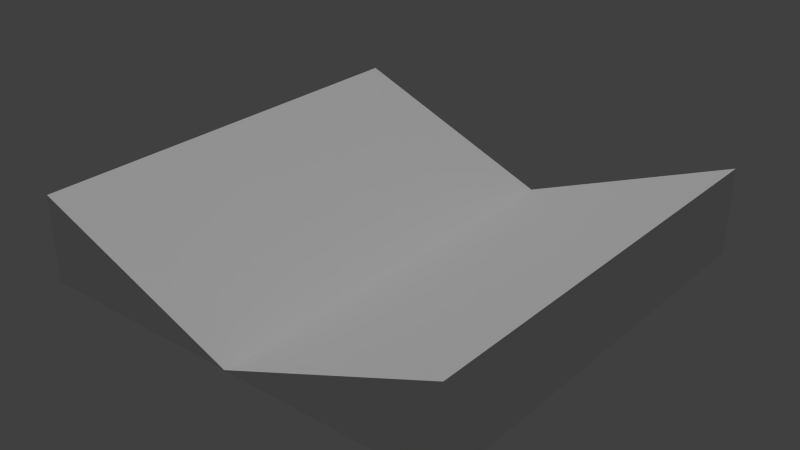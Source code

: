 # Source: GroundTile5x5Straight.blend  (saved by Blender 2.76.0; exported with 4.5.12 LTS)
import bpy
from mathutils import Matrix  # noqa: F401  (used for matrix-valued properties, if any)

bpy.ops.wm.read_factory_settings(use_empty=True)
scene = bpy.context.scene
scene.name = 'Scene'

# ---- collections
col_collection_1 = bpy.data.collections.new('Collection 1'); scene.collection.children.link(col_collection_1)

# ---- materials (node trees are filled in below, after node groups)
mat_material = bpy.data.materials.new('Material')
mat_material.alpha_threshold = 0.0
mat_material.use_transparent_shadow = False
mat_material.roughness = 0.5
mat_material.line_color = (0.0, 0.0, 0.0, 1.0)

# ---- material node trees

# ---- world
world_world = bpy.data.worlds.new('World'); scene.world = world_world
world_world.color = (0.05088, 0.05088, 0.05088)
world_world.use_sun_shadow = False
world_world.sun_shadow_jitter_overblur = 0.0
world_world.cycles.sampling_method = 'MANUAL'
world_world.cycles.sample_map_resolution = 256

# ---- lights
light_hemi = bpy.data.lights.new('Hemi', 'SUN')
light_hemi.transmission_factor = 0.0
light_hemi.angle = 0.1993
light_hemi.energy = 1.0
light_hemi.shadow_buffer_clip_start = 0.5
light_hemi.shadow_soft_size = 0.1
light_hemi.shadow_cascade_max_distance = 1000.0
light_hemi.cycles.use_multiple_importance_sampling = False

# ---- meshes
me_cube = bpy.data.meshes.new('Cube')
me_cube.from_pydata([(5.0, 5.0, 1.0), (5.0, 5.0, -1.0), (5.0, -5.0, 1.0), (5.0, -5.0, -1.0), (-5.0, 5.0, 1.0), (-5.0, 5.0, -1.0), (-5.0, -5.0, 1.0), (-5.0, -5.0, -1.0), (0.0, -5.0, -1.0), (5.0, 0.0, 1.0), (0.0, 5.0, -1.0), (-5.0, 0.0, 1.0), (0.0, 0.0, -1.0)], [], [(7, 5, 1, 3), (6, 11, 4, 5, 7), (12, 10, 4, 11), (0, 9, 2, 3, 1), (4, 10, 0, 1, 5), (2, 8, 6, 7, 3), (8, 12, 11, 6), (2, 9, 12, 8), (9, 0, 10, 12)])
_uv = me_cube.uv_layers.new(name='UVMap')
_uv.uv.foreach_set('vector', [5.298e-08, 1.0, 0.0, 0.5, 0.5556, 0.5, 0.5556, 1.0, 0.8889, 0.5, 0.8889, 0.25, 0.8889, 0.0, 1.0, 0.0, 1.0, 0.5, 0.2778, 0.25, 0.2778, 0.5, 5.298e-08, 0.5, 2.649e-08, 0.25, 0.5556, 0.5, 0.5556, 0.25, 0.5556, 4.768e-08, 0.6667, 0.0, 0.6667, 0.5, 0.6667, 0.5, 0.6667, 0.25, 0.6667, 0.0, 0.7778, 0.0, 0.7778, 0.5, 0.8889, 0.0, 0.8889, 0.25, 0.8889, 0.5, 0.7778, 0.5, 0.7778, 0.0, 0.2778, 2.384e-08, 0.2778, 0.25, 2.649e-08, 0.25, 0.0, 4.768e-08, 0.5556, 0.0, 0.5556, 0.25, 0.2778, 0.25, 0.2778, 2.384e-08, 0.5556, 0.25, 0.5556, 0.5, 0.2778, 0.5, 0.2778, 0.25])
me_cube.materials.append(mat_material)
me_cube.use_remesh_preserve_volume = False
me_cube.use_remesh_preserve_attributes = False
me_cube.use_mirror_vertex_groups = False
me_cube.update()

# ---- objects
ob_hemi = bpy.data.objects.new('Hemi', light_hemi)
ob_cube = bpy.data.objects.new('Cube', me_cube)

# ---- transforms, parenting, visibility, modifiers, constraints
ob_hemi.location = (3.544, 2.238, 7.212)
ob_hemi.lineart.crease_threshold = 0.0
ob_cube.location = (0.0, 0.0, 0.0)
ob_cube.lock_rotations_4d = False
ob_cube.empty_display_type = 'ARROWS'
ob_cube.lineart.crease_threshold = 0.0

# ---- collection membership
col_collection_1.objects.link(ob_hemi)
col_collection_1.objects.link(ob_cube)

# ---- scene / render settings (as saved in the file)
scene.frame_start = 1; scene.frame_end = 250; scene.frame_set(1)
scene.render.engine = 'BLENDER_EEVEE_NEXT'
scene.render.resolution_percentage = 50
scene.render.dither_intensity = 0.0
scene.cycles.use_denoising = False
scene.cycles.samples = 10
scene.cycles.sampling_pattern = 'TABULATED_SOBOL'
scene.cycles.light_sampling_threshold = 0.0
scene.cycles.use_adaptive_sampling = False
scene.cycles.use_light_tree = False
scene.cycles.blur_glossy = 0.0
scene.cycles.pixel_filter_type = 'GAUSSIAN'
scene.cycles.sample_clamp_indirect = 0.0
scene.view_settings.view_transform = 'Standard'
bpy.context.view_layer.update()

# ---- added for rendering (the .blend has no active camera): camera
cam_auto = bpy.data.cameras.new('AutoCamera')
cam_auto.lens = 50.0
cam_auto.sensor_width = 36.0
cam_auto.clip_end = 1000.0
ob_auto_camera = bpy.data.objects.new('AutoCamera', cam_auto)
scene.collection.objects.link(ob_auto_camera)
ob_auto_camera.location = (13.2149, -15.8578, 10.5719)
ob_auto_camera.rotation_euler = (1.09748, -7.21219e-08, 0.694738)
scene.camera = ob_auto_camera
bpy.context.view_layer.update()
